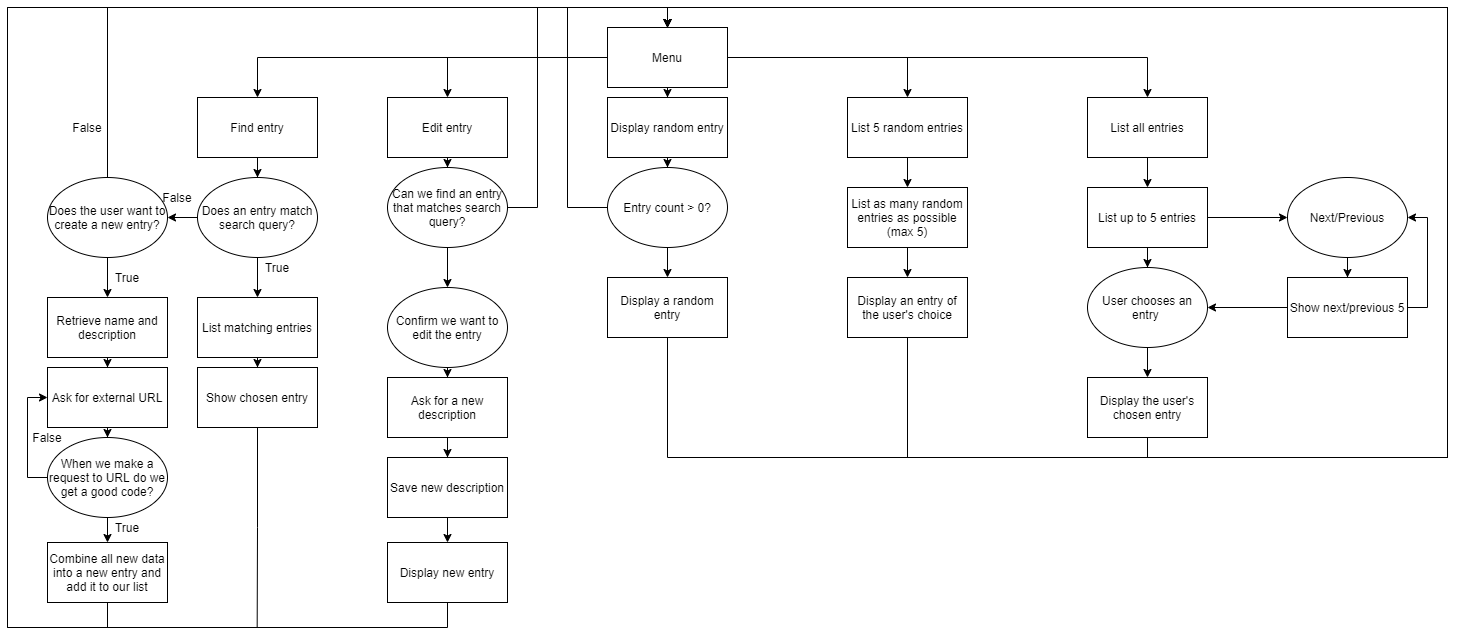

The diagram above was exported from draw.io. Its source (the exported page's mxGraphModel, read from the mxfile embedded in the PNG):
<mxGraphModel dx="2557" dy="2136" grid="1" gridSize="10" guides="1" tooltips="1" connect="1" arrows="1" fold="1" page="1" pageScale="1" pageWidth="827" pageHeight="1169" math="0" shadow="0">
  <root>
    <mxCell id="0" />
    <mxCell id="1" parent="0" />
    <mxCell id="VBt_Ys0Jwf7Ci02opYug-8" value="" style="edgeStyle=orthogonalEdgeStyle;rounded=0;orthogonalLoop=1;jettySize=auto;html=1;entryX=0.5;entryY=0;entryDx=0;entryDy=0;" parent="1" source="VBt_Ys0Jwf7Ci02opYug-6" target="VBt_Ys0Jwf7Ci02opYug-7" edge="1">
      <mxGeometry relative="1" as="geometry">
        <Array as="points">
          <mxPoint x="50" y="40" />
        </Array>
      </mxGeometry>
    </mxCell>
    <mxCell id="VBt_Ys0Jwf7Ci02opYug-40" value="" style="edgeStyle=orthogonalEdgeStyle;rounded=0;orthogonalLoop=1;jettySize=auto;html=1;entryX=0.5;entryY=0;entryDx=0;entryDy=0;" parent="1" source="VBt_Ys0Jwf7Ci02opYug-6" target="VBt_Ys0Jwf7Ci02opYug-39" edge="1">
      <mxGeometry relative="1" as="geometry" />
    </mxCell>
    <mxCell id="VBt_Ys0Jwf7Ci02opYug-53" value="" style="edgeStyle=orthogonalEdgeStyle;rounded=0;orthogonalLoop=1;jettySize=auto;html=1;" parent="1" source="VBt_Ys0Jwf7Ci02opYug-6" target="VBt_Ys0Jwf7Ci02opYug-52" edge="1">
      <mxGeometry relative="1" as="geometry" />
    </mxCell>
    <mxCell id="VBt_Ys0Jwf7Ci02opYug-60" value="" style="edgeStyle=orthogonalEdgeStyle;rounded=0;orthogonalLoop=1;jettySize=auto;html=1;" parent="1" source="VBt_Ys0Jwf7Ci02opYug-6" target="VBt_Ys0Jwf7Ci02opYug-59" edge="1">
      <mxGeometry relative="1" as="geometry" />
    </mxCell>
    <mxCell id="VBt_Ys0Jwf7Ci02opYug-68" value="" style="edgeStyle=orthogonalEdgeStyle;rounded=0;orthogonalLoop=1;jettySize=auto;html=1;" parent="1" source="VBt_Ys0Jwf7Ci02opYug-6" target="VBt_Ys0Jwf7Ci02opYug-67" edge="1">
      <mxGeometry relative="1" as="geometry" />
    </mxCell>
    <mxCell id="VBt_Ys0Jwf7Ci02opYug-6" value="Menu" style="rounded=0;whiteSpace=wrap;html=1;" parent="1" vertex="1">
      <mxGeometry x="400" y="10" width="120" height="60" as="geometry" />
    </mxCell>
    <mxCell id="VBt_Ys0Jwf7Ci02opYug-12" value="" style="edgeStyle=orthogonalEdgeStyle;rounded=0;orthogonalLoop=1;jettySize=auto;html=1;" parent="1" source="VBt_Ys0Jwf7Ci02opYug-7" target="VBt_Ys0Jwf7Ci02opYug-11" edge="1">
      <mxGeometry relative="1" as="geometry" />
    </mxCell>
    <mxCell id="VBt_Ys0Jwf7Ci02opYug-7" value="Find entry" style="rounded=0;whiteSpace=wrap;html=1;" parent="1" vertex="1">
      <mxGeometry x="-10" y="80" width="120" height="60" as="geometry" />
    </mxCell>
    <mxCell id="VBt_Ys0Jwf7Ci02opYug-14" value="" style="edgeStyle=orthogonalEdgeStyle;rounded=0;orthogonalLoop=1;jettySize=auto;html=1;" parent="1" source="VBt_Ys0Jwf7Ci02opYug-11" target="VBt_Ys0Jwf7Ci02opYug-13" edge="1">
      <mxGeometry relative="1" as="geometry" />
    </mxCell>
    <mxCell id="VBt_Ys0Jwf7Ci02opYug-21" value="" style="edgeStyle=orthogonalEdgeStyle;rounded=0;orthogonalLoop=1;jettySize=auto;html=1;" parent="1" source="VBt_Ys0Jwf7Ci02opYug-11" target="VBt_Ys0Jwf7Ci02opYug-20" edge="1">
      <mxGeometry relative="1" as="geometry" />
    </mxCell>
    <mxCell id="VBt_Ys0Jwf7Ci02opYug-11" value="Does an entry match search query?" style="ellipse;whiteSpace=wrap;html=1;rounded=0;" parent="1" vertex="1">
      <mxGeometry x="-10" y="160" width="120" height="80" as="geometry" />
    </mxCell>
    <mxCell id="VBt_Ys0Jwf7Ci02opYug-16" value="" style="edgeStyle=orthogonalEdgeStyle;rounded=0;orthogonalLoop=1;jettySize=auto;html=1;" parent="1" source="VBt_Ys0Jwf7Ci02opYug-13" target="VBt_Ys0Jwf7Ci02opYug-15" edge="1">
      <mxGeometry relative="1" as="geometry" />
    </mxCell>
    <mxCell id="VBt_Ys0Jwf7Ci02opYug-13" value="List matching entries" style="whiteSpace=wrap;html=1;rounded=0;" parent="1" vertex="1">
      <mxGeometry x="-10" y="280" width="120" height="60" as="geometry" />
    </mxCell>
    <mxCell id="VBt_Ys0Jwf7Ci02opYug-89" style="edgeStyle=orthogonalEdgeStyle;rounded=0;orthogonalLoop=1;jettySize=auto;html=1;exitX=0.5;exitY=1;exitDx=0;exitDy=0;endArrow=none;endFill=0;" parent="1" source="VBt_Ys0Jwf7Ci02opYug-15" edge="1">
      <mxGeometry relative="1" as="geometry">
        <mxPoint x="49.66666666666697" y="610" as="targetPoint" />
      </mxGeometry>
    </mxCell>
    <mxCell id="VBt_Ys0Jwf7Ci02opYug-15" value="Show chosen entry" style="whiteSpace=wrap;html=1;rounded=0;" parent="1" vertex="1">
      <mxGeometry x="-10" y="350" width="120" height="60" as="geometry" />
    </mxCell>
    <mxCell id="VBt_Ys0Jwf7Ci02opYug-17" value="True" style="text;html=1;strokeColor=none;fillColor=none;align=center;verticalAlign=middle;whiteSpace=wrap;rounded=0;" parent="1" vertex="1">
      <mxGeometry x="50" y="240" width="40" height="20" as="geometry" />
    </mxCell>
    <mxCell id="VBt_Ys0Jwf7Ci02opYug-23" value="" style="edgeStyle=orthogonalEdgeStyle;rounded=0;orthogonalLoop=1;jettySize=auto;html=1;" parent="1" source="VBt_Ys0Jwf7Ci02opYug-20" target="VBt_Ys0Jwf7Ci02opYug-22" edge="1">
      <mxGeometry relative="1" as="geometry" />
    </mxCell>
    <mxCell id="VBt_Ys0Jwf7Ci02opYug-37" style="edgeStyle=orthogonalEdgeStyle;rounded=0;orthogonalLoop=1;jettySize=auto;html=1;exitX=0.5;exitY=0;exitDx=0;exitDy=0;entryX=0.5;entryY=0;entryDx=0;entryDy=0;" parent="1" source="VBt_Ys0Jwf7Ci02opYug-20" target="VBt_Ys0Jwf7Ci02opYug-6" edge="1">
      <mxGeometry relative="1" as="geometry" />
    </mxCell>
    <mxCell id="VBt_Ys0Jwf7Ci02opYug-20" value="Does the user want to create a new entry?" style="ellipse;whiteSpace=wrap;html=1;rounded=0;" parent="1" vertex="1">
      <mxGeometry x="-160" y="160" width="120" height="80" as="geometry" />
    </mxCell>
    <mxCell id="VBt_Ys0Jwf7Ci02opYug-25" value="" style="edgeStyle=orthogonalEdgeStyle;rounded=0;orthogonalLoop=1;jettySize=auto;html=1;" parent="1" source="VBt_Ys0Jwf7Ci02opYug-22" target="VBt_Ys0Jwf7Ci02opYug-24" edge="1">
      <mxGeometry relative="1" as="geometry" />
    </mxCell>
    <mxCell id="VBt_Ys0Jwf7Ci02opYug-22" value="Retrieve name and description" style="whiteSpace=wrap;html=1;rounded=0;" parent="1" vertex="1">
      <mxGeometry x="-160" y="280" width="120" height="60" as="geometry" />
    </mxCell>
    <mxCell id="VBt_Ys0Jwf7Ci02opYug-27" value="" style="edgeStyle=orthogonalEdgeStyle;rounded=0;orthogonalLoop=1;jettySize=auto;html=1;" parent="1" source="VBt_Ys0Jwf7Ci02opYug-24" target="VBt_Ys0Jwf7Ci02opYug-26" edge="1">
      <mxGeometry relative="1" as="geometry" />
    </mxCell>
    <mxCell id="VBt_Ys0Jwf7Ci02opYug-24" value="Ask for external URL" style="whiteSpace=wrap;html=1;rounded=0;" parent="1" vertex="1">
      <mxGeometry x="-160" y="350" width="120" height="60" as="geometry" />
    </mxCell>
    <mxCell id="VBt_Ys0Jwf7Ci02opYug-29" value="" style="edgeStyle=orthogonalEdgeStyle;rounded=0;orthogonalLoop=1;jettySize=auto;html=1;" parent="1" source="VBt_Ys0Jwf7Ci02opYug-26" target="VBt_Ys0Jwf7Ci02opYug-28" edge="1">
      <mxGeometry relative="1" as="geometry" />
    </mxCell>
    <mxCell id="VBt_Ys0Jwf7Ci02opYug-30" style="edgeStyle=orthogonalEdgeStyle;rounded=0;orthogonalLoop=1;jettySize=auto;html=1;exitX=0;exitY=0.5;exitDx=0;exitDy=0;entryX=0;entryY=0.5;entryDx=0;entryDy=0;" parent="1" source="VBt_Ys0Jwf7Ci02opYug-26" target="VBt_Ys0Jwf7Ci02opYug-24" edge="1">
      <mxGeometry relative="1" as="geometry" />
    </mxCell>
    <mxCell id="VBt_Ys0Jwf7Ci02opYug-26" value="When we make a request to URL do we get a good code?" style="ellipse;whiteSpace=wrap;html=1;rounded=0;" parent="1" vertex="1">
      <mxGeometry x="-160" y="420" width="120" height="80" as="geometry" />
    </mxCell>
    <mxCell id="VBt_Ys0Jwf7Ci02opYug-81" style="edgeStyle=orthogonalEdgeStyle;rounded=0;orthogonalLoop=1;jettySize=auto;html=1;exitX=0.5;exitY=1;exitDx=0;exitDy=0;entryX=0.5;entryY=0;entryDx=0;entryDy=0;" parent="1" source="VBt_Ys0Jwf7Ci02opYug-28" target="VBt_Ys0Jwf7Ci02opYug-6" edge="1">
      <mxGeometry relative="1" as="geometry">
        <Array as="points">
          <mxPoint x="-100" y="610" />
          <mxPoint x="-200" y="610" />
          <mxPoint x="-200" y="-10" />
          <mxPoint x="460" y="-10" />
        </Array>
      </mxGeometry>
    </mxCell>
    <mxCell id="VBt_Ys0Jwf7Ci02opYug-28" value="Combine all new data into a new entry and add it to our list" style="whiteSpace=wrap;html=1;rounded=0;" parent="1" vertex="1">
      <mxGeometry x="-160" y="525" width="120" height="60" as="geometry" />
    </mxCell>
    <mxCell id="VBt_Ys0Jwf7Ci02opYug-31" value="True" style="text;html=1;strokeColor=none;fillColor=none;align=center;verticalAlign=middle;whiteSpace=wrap;rounded=0;" parent="1" vertex="1">
      <mxGeometry x="-100" y="500" width="40" height="20" as="geometry" />
    </mxCell>
    <mxCell id="VBt_Ys0Jwf7Ci02opYug-32" value="False" style="text;html=1;strokeColor=none;fillColor=none;align=center;verticalAlign=middle;whiteSpace=wrap;rounded=0;" parent="1" vertex="1">
      <mxGeometry x="-50" y="170" width="40" height="20" as="geometry" />
    </mxCell>
    <mxCell id="VBt_Ys0Jwf7Ci02opYug-33" value="False" style="text;html=1;strokeColor=none;fillColor=none;align=center;verticalAlign=middle;whiteSpace=wrap;rounded=0;" parent="1" vertex="1">
      <mxGeometry x="-180" y="410" width="40" height="20" as="geometry" />
    </mxCell>
    <mxCell id="VBt_Ys0Jwf7Ci02opYug-35" value="True" style="text;html=1;strokeColor=none;fillColor=none;align=center;verticalAlign=middle;whiteSpace=wrap;rounded=0;" parent="1" vertex="1">
      <mxGeometry x="-100" y="250" width="40" height="20" as="geometry" />
    </mxCell>
    <mxCell id="VBt_Ys0Jwf7Ci02opYug-38" value="False" style="text;html=1;strokeColor=none;fillColor=none;align=center;verticalAlign=middle;whiteSpace=wrap;rounded=0;" parent="1" vertex="1">
      <mxGeometry x="-140" y="100" width="40" height="20" as="geometry" />
    </mxCell>
    <mxCell id="VBt_Ys0Jwf7Ci02opYug-42" value="" style="edgeStyle=orthogonalEdgeStyle;rounded=0;orthogonalLoop=1;jettySize=auto;html=1;" parent="1" source="VBt_Ys0Jwf7Ci02opYug-39" target="VBt_Ys0Jwf7Ci02opYug-41" edge="1">
      <mxGeometry relative="1" as="geometry" />
    </mxCell>
    <mxCell id="VBt_Ys0Jwf7Ci02opYug-39" value="Edit entry" style="rounded=0;whiteSpace=wrap;html=1;" parent="1" vertex="1">
      <mxGeometry x="180" y="80" width="120" height="60" as="geometry" />
    </mxCell>
    <mxCell id="VBt_Ys0Jwf7Ci02opYug-43" style="edgeStyle=orthogonalEdgeStyle;rounded=0;orthogonalLoop=1;jettySize=auto;html=1;exitX=0;exitY=0.5;exitDx=0;exitDy=0;entryX=0.5;entryY=0;entryDx=0;entryDy=0;" parent="1" source="VBt_Ys0Jwf7Ci02opYug-41" target="VBt_Ys0Jwf7Ci02opYug-6" edge="1">
      <mxGeometry relative="1" as="geometry">
        <mxPoint x="300" y="130" as="targetPoint" />
        <Array as="points">
          <mxPoint x="330" y="190" />
          <mxPoint x="330" y="-10" />
          <mxPoint x="460" y="-10" />
        </Array>
      </mxGeometry>
    </mxCell>
    <mxCell id="VBt_Ys0Jwf7Ci02opYug-45" value="" style="edgeStyle=orthogonalEdgeStyle;rounded=0;orthogonalLoop=1;jettySize=auto;html=1;" parent="1" source="VBt_Ys0Jwf7Ci02opYug-41" target="VBt_Ys0Jwf7Ci02opYug-44" edge="1">
      <mxGeometry relative="1" as="geometry" />
    </mxCell>
    <mxCell id="VBt_Ys0Jwf7Ci02opYug-41" value="Can we find an entry that matches search query?" style="ellipse;whiteSpace=wrap;html=1;rounded=0;" parent="1" vertex="1">
      <mxGeometry x="180" y="150" width="120" height="80" as="geometry" />
    </mxCell>
    <mxCell id="VBt_Ys0Jwf7Ci02opYug-47" value="" style="edgeStyle=orthogonalEdgeStyle;rounded=0;orthogonalLoop=1;jettySize=auto;html=1;" parent="1" source="VBt_Ys0Jwf7Ci02opYug-44" target="VBt_Ys0Jwf7Ci02opYug-46" edge="1">
      <mxGeometry relative="1" as="geometry" />
    </mxCell>
    <mxCell id="VBt_Ys0Jwf7Ci02opYug-44" value="Confirm we want to edit the entry" style="ellipse;whiteSpace=wrap;html=1;rounded=0;" parent="1" vertex="1">
      <mxGeometry x="180" y="270" width="120" height="80" as="geometry" />
    </mxCell>
    <mxCell id="VBt_Ys0Jwf7Ci02opYug-49" value="" style="edgeStyle=orthogonalEdgeStyle;rounded=0;orthogonalLoop=1;jettySize=auto;html=1;" parent="1" source="VBt_Ys0Jwf7Ci02opYug-46" target="VBt_Ys0Jwf7Ci02opYug-48" edge="1">
      <mxGeometry relative="1" as="geometry" />
    </mxCell>
    <mxCell id="VBt_Ys0Jwf7Ci02opYug-46" value="Ask for a new description" style="whiteSpace=wrap;html=1;rounded=0;" parent="1" vertex="1">
      <mxGeometry x="180" y="360" width="120" height="60" as="geometry" />
    </mxCell>
    <mxCell id="VBt_Ys0Jwf7Ci02opYug-51" value="" style="edgeStyle=orthogonalEdgeStyle;rounded=0;orthogonalLoop=1;jettySize=auto;html=1;" parent="1" source="VBt_Ys0Jwf7Ci02opYug-48" target="VBt_Ys0Jwf7Ci02opYug-50" edge="1">
      <mxGeometry relative="1" as="geometry" />
    </mxCell>
    <mxCell id="VBt_Ys0Jwf7Ci02opYug-48" value="Save new description" style="whiteSpace=wrap;html=1;rounded=0;" parent="1" vertex="1">
      <mxGeometry x="180" y="440" width="120" height="60" as="geometry" />
    </mxCell>
    <mxCell id="VBt_Ys0Jwf7Ci02opYug-85" style="edgeStyle=orthogonalEdgeStyle;rounded=0;orthogonalLoop=1;jettySize=auto;html=1;exitX=0.5;exitY=1;exitDx=0;exitDy=0;entryX=0.5;entryY=0;entryDx=0;entryDy=0;" parent="1" source="VBt_Ys0Jwf7Ci02opYug-50" target="VBt_Ys0Jwf7Ci02opYug-6" edge="1">
      <mxGeometry relative="1" as="geometry">
        <Array as="points">
          <mxPoint x="240" y="610" />
          <mxPoint x="-200" y="610" />
          <mxPoint x="-200" y="-10" />
          <mxPoint x="460" y="-10" />
        </Array>
      </mxGeometry>
    </mxCell>
    <mxCell id="VBt_Ys0Jwf7Ci02opYug-50" value="Display new entry" style="whiteSpace=wrap;html=1;rounded=0;" parent="1" vertex="1">
      <mxGeometry x="180" y="525" width="120" height="60" as="geometry" />
    </mxCell>
    <mxCell id="VBt_Ys0Jwf7Ci02opYug-55" value="" style="edgeStyle=orthogonalEdgeStyle;rounded=0;orthogonalLoop=1;jettySize=auto;html=1;" parent="1" source="VBt_Ys0Jwf7Ci02opYug-52" target="VBt_Ys0Jwf7Ci02opYug-54" edge="1">
      <mxGeometry relative="1" as="geometry" />
    </mxCell>
    <mxCell id="VBt_Ys0Jwf7Ci02opYug-52" value="Display random entry" style="rounded=0;whiteSpace=wrap;html=1;" parent="1" vertex="1">
      <mxGeometry x="400" y="80" width="120" height="60" as="geometry" />
    </mxCell>
    <mxCell id="VBt_Ys0Jwf7Ci02opYug-57" value="" style="edgeStyle=orthogonalEdgeStyle;rounded=0;orthogonalLoop=1;jettySize=auto;html=1;" parent="1" source="VBt_Ys0Jwf7Ci02opYug-54" target="VBt_Ys0Jwf7Ci02opYug-56" edge="1">
      <mxGeometry relative="1" as="geometry" />
    </mxCell>
    <mxCell id="VBt_Ys0Jwf7Ci02opYug-58" style="edgeStyle=orthogonalEdgeStyle;rounded=0;orthogonalLoop=1;jettySize=auto;html=1;exitX=0;exitY=0.5;exitDx=0;exitDy=0;entryX=0.5;entryY=0;entryDx=0;entryDy=0;" parent="1" source="VBt_Ys0Jwf7Ci02opYug-54" target="VBt_Ys0Jwf7Ci02opYug-6" edge="1">
      <mxGeometry relative="1" as="geometry">
        <Array as="points">
          <mxPoint x="360" y="190" />
          <mxPoint x="360" y="-10" />
          <mxPoint x="460" y="-10" />
        </Array>
      </mxGeometry>
    </mxCell>
    <mxCell id="VBt_Ys0Jwf7Ci02opYug-54" value="Entry count &amp;gt; 0?" style="ellipse;whiteSpace=wrap;html=1;rounded=0;" parent="1" vertex="1">
      <mxGeometry x="400" y="150" width="120" height="80" as="geometry" />
    </mxCell>
    <mxCell id="VBt_Ys0Jwf7Ci02opYug-84" style="edgeStyle=orthogonalEdgeStyle;rounded=0;orthogonalLoop=1;jettySize=auto;html=1;exitX=0.5;exitY=1;exitDx=0;exitDy=0;entryX=0.5;entryY=0;entryDx=0;entryDy=0;" parent="1" source="VBt_Ys0Jwf7Ci02opYug-56" target="VBt_Ys0Jwf7Ci02opYug-6" edge="1">
      <mxGeometry relative="1" as="geometry">
        <Array as="points">
          <mxPoint x="460" y="440" />
          <mxPoint x="1240" y="440" />
          <mxPoint x="1240" y="-10" />
          <mxPoint x="460" y="-10" />
        </Array>
      </mxGeometry>
    </mxCell>
    <mxCell id="VBt_Ys0Jwf7Ci02opYug-56" value="Display a random entry" style="whiteSpace=wrap;html=1;rounded=0;" parent="1" vertex="1">
      <mxGeometry x="400" y="260" width="120" height="60" as="geometry" />
    </mxCell>
    <mxCell id="VBt_Ys0Jwf7Ci02opYug-62" value="" style="edgeStyle=orthogonalEdgeStyle;rounded=0;orthogonalLoop=1;jettySize=auto;html=1;" parent="1" source="VBt_Ys0Jwf7Ci02opYug-59" target="VBt_Ys0Jwf7Ci02opYug-61" edge="1">
      <mxGeometry relative="1" as="geometry" />
    </mxCell>
    <mxCell id="VBt_Ys0Jwf7Ci02opYug-59" value="List 5 random entries" style="rounded=0;whiteSpace=wrap;html=1;" parent="1" vertex="1">
      <mxGeometry x="640" y="80" width="120" height="60" as="geometry" />
    </mxCell>
    <mxCell id="VBt_Ys0Jwf7Ci02opYug-66" value="" style="edgeStyle=orthogonalEdgeStyle;rounded=0;orthogonalLoop=1;jettySize=auto;html=1;" parent="1" source="VBt_Ys0Jwf7Ci02opYug-61" target="VBt_Ys0Jwf7Ci02opYug-65" edge="1">
      <mxGeometry relative="1" as="geometry" />
    </mxCell>
    <mxCell id="VBt_Ys0Jwf7Ci02opYug-61" value="List as many random entries as possible (max 5)" style="rounded=0;whiteSpace=wrap;html=1;" parent="1" vertex="1">
      <mxGeometry x="640" y="170" width="120" height="60" as="geometry" />
    </mxCell>
    <mxCell id="VBt_Ys0Jwf7Ci02opYug-83" style="edgeStyle=orthogonalEdgeStyle;rounded=0;orthogonalLoop=1;jettySize=auto;html=1;exitX=0.5;exitY=1;exitDx=0;exitDy=0;entryX=0.5;entryY=0;entryDx=0;entryDy=0;" parent="1" source="VBt_Ys0Jwf7Ci02opYug-65" target="VBt_Ys0Jwf7Ci02opYug-6" edge="1">
      <mxGeometry relative="1" as="geometry">
        <Array as="points">
          <mxPoint x="700" y="440" />
          <mxPoint x="1240" y="440" />
          <mxPoint x="1240" y="-10" />
          <mxPoint x="460" y="-10" />
        </Array>
      </mxGeometry>
    </mxCell>
    <mxCell id="VBt_Ys0Jwf7Ci02opYug-65" value="Display an entry of the user's choice" style="rounded=0;whiteSpace=wrap;html=1;" parent="1" vertex="1">
      <mxGeometry x="640" y="260" width="120" height="60" as="geometry" />
    </mxCell>
    <mxCell id="VBt_Ys0Jwf7Ci02opYug-70" value="" style="edgeStyle=orthogonalEdgeStyle;rounded=0;orthogonalLoop=1;jettySize=auto;html=1;" parent="1" source="VBt_Ys0Jwf7Ci02opYug-67" target="VBt_Ys0Jwf7Ci02opYug-69" edge="1">
      <mxGeometry relative="1" as="geometry" />
    </mxCell>
    <mxCell id="VBt_Ys0Jwf7Ci02opYug-67" value="List all entries" style="rounded=0;whiteSpace=wrap;html=1;" parent="1" vertex="1">
      <mxGeometry x="880" y="80" width="120" height="60" as="geometry" />
    </mxCell>
    <mxCell id="VBt_Ys0Jwf7Ci02opYug-72" value="" style="edgeStyle=orthogonalEdgeStyle;rounded=0;orthogonalLoop=1;jettySize=auto;html=1;" parent="1" source="VBt_Ys0Jwf7Ci02opYug-69" target="VBt_Ys0Jwf7Ci02opYug-71" edge="1">
      <mxGeometry relative="1" as="geometry" />
    </mxCell>
    <mxCell id="VBt_Ys0Jwf7Ci02opYug-76" value="" style="edgeStyle=orthogonalEdgeStyle;rounded=0;orthogonalLoop=1;jettySize=auto;html=1;" parent="1" source="VBt_Ys0Jwf7Ci02opYug-69" target="VBt_Ys0Jwf7Ci02opYug-75" edge="1">
      <mxGeometry relative="1" as="geometry" />
    </mxCell>
    <mxCell id="VBt_Ys0Jwf7Ci02opYug-69" value="List up to 5 entries" style="rounded=0;whiteSpace=wrap;html=1;" parent="1" vertex="1">
      <mxGeometry x="880" y="170" width="120" height="60" as="geometry" />
    </mxCell>
    <mxCell id="VBt_Ys0Jwf7Ci02opYug-74" value="" style="edgeStyle=orthogonalEdgeStyle;rounded=0;orthogonalLoop=1;jettySize=auto;html=1;" parent="1" source="VBt_Ys0Jwf7Ci02opYug-71" target="VBt_Ys0Jwf7Ci02opYug-73" edge="1">
      <mxGeometry relative="1" as="geometry" />
    </mxCell>
    <mxCell id="VBt_Ys0Jwf7Ci02opYug-71" value="User chooses an entry&amp;nbsp;" style="ellipse;whiteSpace=wrap;html=1;rounded=0;" parent="1" vertex="1">
      <mxGeometry x="880" y="250" width="120" height="80" as="geometry" />
    </mxCell>
    <mxCell id="VBt_Ys0Jwf7Ci02opYug-82" style="edgeStyle=orthogonalEdgeStyle;rounded=0;orthogonalLoop=1;jettySize=auto;html=1;exitX=0.5;exitY=1;exitDx=0;exitDy=0;entryX=0.5;entryY=0;entryDx=0;entryDy=0;" parent="1" source="VBt_Ys0Jwf7Ci02opYug-73" target="VBt_Ys0Jwf7Ci02opYug-6" edge="1">
      <mxGeometry relative="1" as="geometry">
        <Array as="points">
          <mxPoint x="940" y="440" />
          <mxPoint x="1240" y="440" />
          <mxPoint x="1240" y="-10" />
          <mxPoint x="460" y="-10" />
        </Array>
      </mxGeometry>
    </mxCell>
    <mxCell id="VBt_Ys0Jwf7Ci02opYug-73" value="Display the user's chosen entry" style="whiteSpace=wrap;html=1;rounded=0;" parent="1" vertex="1">
      <mxGeometry x="880" y="360" width="120" height="60" as="geometry" />
    </mxCell>
    <mxCell id="VBt_Ys0Jwf7Ci02opYug-78" value="" style="edgeStyle=orthogonalEdgeStyle;rounded=0;orthogonalLoop=1;jettySize=auto;html=1;" parent="1" source="VBt_Ys0Jwf7Ci02opYug-75" target="VBt_Ys0Jwf7Ci02opYug-77" edge="1">
      <mxGeometry relative="1" as="geometry" />
    </mxCell>
    <mxCell id="VBt_Ys0Jwf7Ci02opYug-75" value="Next/Previous" style="ellipse;whiteSpace=wrap;html=1;rounded=0;" parent="1" vertex="1">
      <mxGeometry x="1080" y="160" width="120" height="80" as="geometry" />
    </mxCell>
    <mxCell id="VBt_Ys0Jwf7Ci02opYug-79" value="" style="edgeStyle=orthogonalEdgeStyle;rounded=0;orthogonalLoop=1;jettySize=auto;html=1;" parent="1" source="VBt_Ys0Jwf7Ci02opYug-77" target="VBt_Ys0Jwf7Ci02opYug-71" edge="1">
      <mxGeometry relative="1" as="geometry" />
    </mxCell>
    <mxCell id="VBt_Ys0Jwf7Ci02opYug-80" style="edgeStyle=orthogonalEdgeStyle;rounded=0;orthogonalLoop=1;jettySize=auto;html=1;exitX=1;exitY=0.5;exitDx=0;exitDy=0;entryX=1;entryY=0.5;entryDx=0;entryDy=0;" parent="1" source="VBt_Ys0Jwf7Ci02opYug-77" target="VBt_Ys0Jwf7Ci02opYug-75" edge="1">
      <mxGeometry relative="1" as="geometry" />
    </mxCell>
    <mxCell id="VBt_Ys0Jwf7Ci02opYug-77" value="Show next/previous 5" style="whiteSpace=wrap;html=1;rounded=0;" parent="1" vertex="1">
      <mxGeometry x="1080" y="260" width="120" height="60" as="geometry" />
    </mxCell>
  </root>
</mxGraphModel>